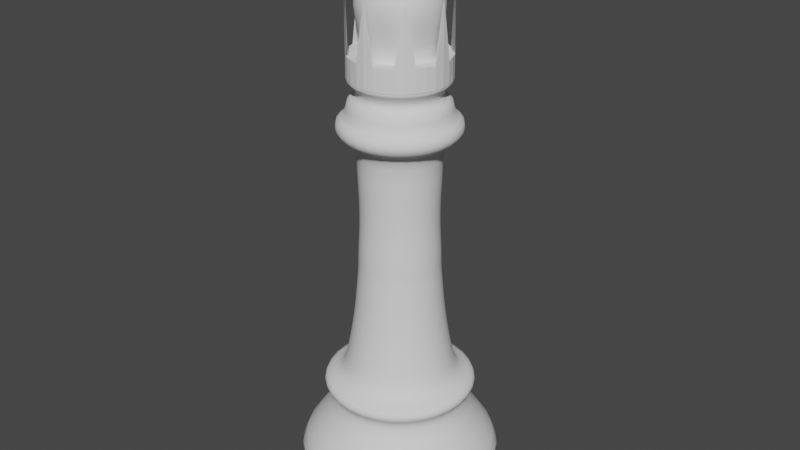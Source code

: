 # Source: kraljica.blend  (saved by Blender 3.3.6; exported with 4.5.12 LTS)
import bpy
from mathutils import Matrix  # noqa: F401  (used for matrix-valued properties, if any)

bpy.ops.wm.read_factory_settings(use_empty=True)
scene = bpy.context.scene
scene.name = 'Scene'

# ---- collections
col_collection = bpy.data.collections.new('Collection'); scene.collection.children.link(col_collection)

# ---- world
world_world = bpy.data.worlds.new('World'); scene.world = world_world
world_world.use_nodes = True; world_world.node_tree.nodes.clear()
_N = world_world.node_tree.nodes; _L = world_world.node_tree.links
n0 = _N.new('ShaderNodeOutputWorld'); n0.name = 'World Output'; n0.location = (300, 300)
n1 = _N.new('ShaderNodeBackground'); n1.name = 'Background'; n1.location = (10, 300)
n1.inputs[0].default_value = (0.05088, 0.05088, 0.05088, 1.0)
_L.new(n1.outputs[0], n0.inputs[0])
n0.is_active_output = True
world_world.color = (0.05088, 0.05088, 0.05088)
world_world.use_sun_shadow = False
world_world.sun_shadow_jitter_overblur = 0.0

# ---- meshes
me_vert = bpy.data.meshes.new('Vert')
me_vert.from_pydata([(0.0, 0.0, 0.0), (-0.2967, 0.0, 0.0), (-0.2967, 0.0, 0.03663), (-0.2784, 0.0, 0.03663), (-0.2784, 0.0, 0.06411), (-0.3077, 2.953e-09, 0.08609), (-0.3077, 2.953e-09, 0.1429), (-0.1996, 1.969e-08, 0.2674), (-0.1996, 1.969e-08, 0.3132), (-0.2308, 2.239e-08, 0.3334), (-0.2308, 2.239e-08, 0.3627), (-0.1813, 2.362e-08, 0.3718), (-0.163, 2.879e-08, 0.4103), (-0.1465, 4.085e-08, 0.5), (-0.1337, 5.143e-08, 0.5788), (-0.1245, 6.571e-08, 0.685), (-0.1209, 7.087e-08, 0.7235), (-0.1209, 7.087e-08, 0.7583), (-0.1191, 7.653e-08, 0.8004), (-0.1154, 8.367e-08, 0.8535), (-0.1154, 9.401e-08, 0.9305), (-0.1209, 1.053e-07, 1.015), (-0.1209, 1.191e-07, 1.117), (-0.1807, 1.191e-07, 1.117), (-0.1807, 1.191e-07, 1.172), (-0.1489, 1.191e-07, 1.172), (-0.1489, 1.191e-07, 1.228), (-0.1196, 1.191e-07, 1.228), (-0.1196, 1.191e-07, 1.257), (-0.1565, 1.227e-07, 1.284), (-0.1311, 1.227e-07, 1.284), (-0.1311, 1.227e-07, 1.34), (-0.09418, 1.227e-07, 1.34), (-0.1196, 1.365e-07, 1.443), (-0.1234, 1.41e-07, 1.476), (-0.1209, 1.458e-07, 1.512), (-0.1018, 1.511e-07, 1.551), (-0.07001, 1.552e-07, 1.582), (-0.03821, 1.567e-07, 1.593), (-0.02422, 1.567e-07, 1.593), (-0.02422, 1.567e-07, 1.576), (-0.0433, 1.567e-07, 1.576), (-0.0433, 1.567e-07, 1.593), (-0.02549, 1.567e-07, 1.593), (-0.02549, 1.567e-07, 1.598), (-0.01659, 1.594e-07, 1.618), (-0.0007613, 1.594e-07, 1.618), (-0.0007613, 1.594e-07, -0.001272), (3.14e-09, 0.03591, 1.658), (-0.007006, 0.03522, 1.658), (-0.01374, 0.03318, 1.658), (-0.01995, 0.02986, 1.658), (-0.0254, 0.0254, 1.658), (-0.02986, 0.01995, 1.658), (-0.03318, 0.01374, 1.658), (-0.03522, 0.007006, 1.658), (-0.03591, 0.0, 1.658), (-0.03522, -0.007006, 1.658), (-0.03318, -0.01374, 1.658), (-0.02986, -0.01995, 1.658), (-0.0254, -0.0254, 1.658), (-0.01995, -0.02986, 1.658), (-0.01374, -0.03318, 1.658), (-0.007006, -0.03522, 1.658), (3.14e-09, -0.03591, 1.658), (0.007007, -0.03522, 1.658), (0.01374, -0.03318, 1.658), (0.01995, -0.02986, 1.658), (0.0254, -0.0254, 1.658), (0.02986, -0.01995, 1.658), (0.03318, -0.01374, 1.658), (0.03522, -0.007006, 1.658), (0.03591, 0.0, 1.658), (0.03522, 0.007006, 1.658), (0.03318, 0.01374, 1.658), (0.02986, 0.01995, 1.658), (0.0254, 0.0254, 1.658), (0.01995, 0.02986, 1.658), (0.01374, 0.03318, 1.658), (0.007007, 0.03522, 1.658), (-3.14e-09, 0.0, 1.586), (0.01023, -0.03147, 1.675), (-0.02677, -0.01945, 1.675), (-0.02677, 0.01945, 1.675), (0.01023, 0.03147, 1.675), (0.03309, 0.0, 1.675), (0.0, 0.0, 1.695), (0.01574, -0.01143, 1.627), (0.01574, 0.01143, 1.627), (0.03519, -0.01143, 1.658), (0.03519, 0.01143, 1.658), (0.0, -0.037, 1.658), (0.02175, -0.02993, 1.658), (-0.03519, -0.01143, 1.658), (-0.02175, -0.02993, 1.658), (-0.02175, 0.02993, 1.658), (-0.03519, 0.01143, 1.658), (0.02175, 0.02993, 1.658), (0.0, 0.037, 1.658), (0.02546, -0.0185, 1.677), (-0.009726, -0.02993, 1.677), (-0.03147, 0.0, 1.677), (-0.009726, 0.02993, 1.677), (0.02546, 0.0185, 1.677), (0.006011, -0.0185, 1.69), (0.01945, 0.0, 1.69), (-0.01574, -0.01143, 1.69), (-0.01574, 0.01143, 1.69), (0.006011, 0.0185, 1.69)], [(0, 1), (1, 2), (2, 3), (3, 4), (4, 5), (5, 6), (6, 7), (7, 8), (8, 9), (9, 10), (10, 11), (11, 12), (12, 13), (13, 14), (14, 15), (15, 16), (16, 17), (17, 18), (18, 19), (19, 20), (20, 21), (21, 22), (22, 23), (23, 24), (24, 25), (25, 26), (26, 27), (27, 28), (28, 29), (29, 30), (30, 31), (31, 32), (32, 33), (33, 34), (34, 35), (35, 36), (36, 37), (37, 38), (38, 39), (39, 40), (40, 41), (41, 42), (42, 43), (43, 44), (44, 45), (45, 46), (46, 47), (88, 87)], [(48, 80, 49), (49, 80, 50), (50, 80, 51), (51, 80, 52), (52, 80, 53), (53, 80, 54), (54, 80, 55), (55, 80, 56), (56, 80, 57), (57, 80, 58), (58, 80, 59), (59, 80, 60), (60, 80, 61), (61, 80, 62), (62, 80, 63), (63, 80, 64), (64, 80, 65), (65, 80, 66), (66, 80, 67), (67, 80, 68), (68, 80, 69), (69, 80, 70), (70, 80, 71), (71, 80, 72), (72, 80, 73), (73, 80, 74), (74, 80, 75), (75, 80, 76), (76, 80, 77), (77, 80, 78), (48, 49, 50, 51, 52, 53, 54, 55, 56, 57, 58, 59, 60, 61, 62, 63, 64, 65, 66, 67, 68, 69, 70, 71, 72, 73, 74, 75, 76, 77, 78, 79), (78, 80, 79), (79, 80, 48), (81, 99, 104), (82, 100, 106), (83, 101, 107), (84, 102, 108), (85, 103, 105), (105, 108, 86), (105, 103, 108), (103, 84, 108), (108, 107, 86), (108, 102, 107), (102, 83, 107), (107, 106, 86), (107, 101, 106), (101, 82, 106), (106, 104, 86), (106, 100, 104), (100, 81, 104), (104, 105, 86), (104, 99, 105), (99, 85, 105), (90, 103, 85), (90, 97, 103), (97, 84, 103), (98, 102, 84), (98, 95, 102), (95, 83, 102), (96, 101, 83), (96, 93, 101), (93, 82, 101), (94, 100, 82), (94, 91, 100), (91, 81, 100), (92, 99, 81), (92, 89, 99), (89, 85, 99), (97, 98, 84), (95, 96, 83), (93, 94, 82), (91, 92, 81), (89, 90, 85)])
_uv = me_vert.uv_layers.new(name='UVMap')
_uv.uv.foreach_set('vector', [0.25, 0.49, 0.25, 0.25, 0.2968, 0.4854, 0.2968, 0.4854, 0.25, 0.25, 0.3418, 0.4717, 0.3418, 0.4717, 0.25, 0.25, 0.3833, 0.4496, 0.3833, 0.4496, 0.25, 0.25, 0.4197, 0.4197, 0.4197, 0.4197, 0.25, 0.25, 0.4496, 0.3833, 0.4496, 0.3833, 0.25, 0.25, 0.4717, 0.3418, 0.4717, 0.3418, 0.25, 0.25, 0.4854, 0.2968, 0.4854, 0.2968, 0.25, 0.25, 0.49, 0.25, 0.49, 0.25, 0.25, 0.25, 0.4854, 0.2032, 0.4854, 0.2032, 0.25, 0.25, 0.4717, 0.1582, 0.4717, 0.1582, 0.25, 0.25, 0.4496, 0.1167, 0.4496, 0.1167, 0.25, 0.25, 0.4197, 0.08029, 0.4197, 0.08029, 0.25, 0.25, 0.3833, 0.05045, 0.3833, 0.05045, 0.25, 0.25, 0.3418, 0.02827, 0.3418, 0.02827, 0.25, 0.25, 0.2968, 0.01461, 0.2968, 0.01461, 0.25, 0.25, 0.25, 0.01, 0.25, 0.01, 0.25, 0.25, 0.2032, 0.01461, 0.2032, 0.01461, 0.25, 0.25, 0.1582, 0.02827, 0.1582, 0.02827, 0.25, 0.25, 0.1167, 0.05045, 0.1167, 0.05045, 0.25, 0.25, 0.08029, 0.08029, 0.08029, 0.08029, 0.25, 0.25, 0.05045, 0.1167, 0.05045, 0.1167, 0.25, 0.25, 0.02827, 0.1582, 0.02827, 0.1582, 0.25, 0.25, 0.01461, 0.2032, 0.01461, 0.2032, 0.25, 0.25, 0.01, 0.25, 0.01, 0.25, 0.25, 0.25, 0.01461, 0.2968, 0.01461, 0.2968, 0.25, 0.25, 0.02827, 0.3418, 0.02827, 0.3418, 0.25, 0.25, 0.05045, 0.3833, 0.05045, 0.3833, 0.25, 0.25, 0.08029, 0.4197, 0.08029, 0.4197, 0.25, 0.25, 0.1167, 0.4496, 0.1167, 0.4496, 0.25, 0.25, 0.1582, 0.4717, 0.75, 0.49, 0.7968, 0.4854, 0.8418, 0.4717, 0.8833, 0.4496, 0.9197, 0.4197, 0.9496, 0.3833, 0.9717, 0.3418, 0.9854, 0.2968, 0.99, 0.25, 0.9854, 0.2032, 0.9717, 0.1582, 0.9496, 0.1167, 0.9197, 0.08029, 0.8833, 0.05045, 0.8418, 0.02827, 0.7968, 0.01461, 0.75, 0.01, 0.7032, 0.01461, 0.6582, 0.02827, 0.6167, 0.05045, 0.5803, 0.08029, 0.5504, 0.1167, 0.5283, 0.1582, 0.5146, 0.2032, 0.51, 0.25, 0.5146, 0.2968, 0.5283, 0.3418, 0.5504, 0.3833, 0.5803, 0.4197, 0.6167, 0.4496, 0.6582, 0.4717, 0.7032, 0.4854, 0.1582, 0.4717, 0.25, 0.25, 0.2032, 0.4854, 0.2032, 0.4854, 0.25, 0.25, 0.25, 0.49, 0.1818, 0.3149, 0.2727, 0.3149, 0.2273, 0.3937, 0.0, 0.3149, 0.09091, 0.3149, 0.04546, 0.3937, 0.7273, 0.3149, 0.8182, 0.3149, 0.7727, 0.3937, 0.5455, 0.3149, 0.6364, 0.3149, 0.5909, 0.3937, 0.3636, 0.3149, 0.4545, 0.3149, 0.4091, 0.3937, 0.4091, 0.3937, 0.5, 0.3937, 0.4545, 0.4724, 0.4091, 0.3937, 0.4545, 0.3149, 0.5, 0.3937, 0.4545, 0.3149, 0.5455, 0.3149, 0.5, 0.3937, 0.5909, 0.3937, 0.6818, 0.3937, 0.6364, 0.4724, 0.5909, 0.3937, 0.6364, 0.3149, 0.6818, 0.3937, 0.6364, 0.3149, 0.7273, 0.3149, 0.6818, 0.3937, 0.7727, 0.3937, 0.8636, 0.3937, 0.8182, 0.4724, 0.7727, 0.3937, 0.8182, 0.3149, 0.8636, 0.3937, 0.8182, 0.3149, 0.9091, 0.3149, 0.8636, 0.3937, 0.04546, 0.3937, 0.1364, 0.3937, 0.09091, 0.4724, 0.04546, 0.3937, 0.09091, 0.3149, 0.1364, 0.3937, 0.09091, 0.3149, 0.1818, 0.3149, 0.1364, 0.3937, 0.2273, 0.3937, 0.3182, 0.3937, 0.2727, 0.4724, 0.2273, 0.3937, 0.2727, 0.3149, 0.3182, 0.3937, 0.2727, 0.3149, 0.3636, 0.3149, 0.3182, 0.3937, 0.4091, 0.2362, 0.4545, 0.3149, 0.3636, 0.3149, 0.4091, 0.2362, 0.5, 0.2362, 0.4545, 0.3149, 0.5, 0.2362, 0.5455, 0.3149, 0.4545, 0.3149, 0.5909, 0.2362, 0.6364, 0.3149, 0.5455, 0.3149, 0.5909, 0.2362, 0.6818, 0.2362, 0.6364, 0.3149, 0.6818, 0.2362, 0.7273, 0.3149, 0.6364, 0.3149, 0.7727, 0.2362, 0.8182, 0.3149, 0.7273, 0.3149, 0.7727, 0.2362, 0.8636, 0.2362, 0.8182, 0.3149, 0.8636, 0.2362, 0.9091, 0.3149, 0.8182, 0.3149, 0.04546, 0.2362, 0.09091, 0.3149, 0.0, 0.3149, 0.04546, 0.2362, 0.1364, 0.2362, 0.09091, 0.3149, 0.1364, 0.2362, 0.1818, 0.3149, 0.09091, 0.3149, 0.2273, 0.2362, 0.2727, 0.3149, 0.1818, 0.3149, 0.2273, 0.2362, 0.3182, 0.2362, 0.2727, 0.3149, 0.3182, 0.2362, 0.3636, 0.3149, 0.2727, 0.3149, 0.5, 0.2362, 0.5909, 0.2362, 0.5455, 0.3149, 0.6818, 0.2362, 0.7727, 0.2362, 0.7273, 0.3149, 0.8636, 0.2362, 0.9545, 0.2362, 0.9091, 0.3149, 0.1364, 0.2362, 0.2273, 0.2362, 0.1818, 0.3149, 0.3182, 0.2362, 0.4091, 0.2362, 0.3636, 0.3149])
me_vert.update()
me_cylinder = bpy.data.meshes.new('Cylinder')
me_cylinder.from_pydata([(0.0, 1.0, -2.174), (0.1951, 0.9808, -1.0), (0.3827, 0.9239, -1.0), (0.5556, 0.8315, -1.0), (0.7071, 0.7071, -2.174), (0.8315, 0.5556, -1.0), (0.9239, 0.3827, -1.0), (0.9808, 0.1951, -1.0), (1.0, 0.0, -2.174), (0.9808, -0.1951, -1.0), (0.9239, -0.3827, -1.0), (0.8315, -0.5556, -1.0), (0.7071, -0.7071, -2.174), (0.5556, -0.8315, -1.0), (0.3827, -0.9239, -1.0), (0.1951, -0.9808, -1.0), (0.0, -1.0, -2.174), (-0.1951, -0.9808, -1.0), (-0.3827, -0.9239, -1.0), (-0.5556, -0.8315, -1.0), (-0.7071, -0.7071, -2.174), (-0.8315, -0.5556, -1.0), (-0.9239, -0.3827, -1.0), (-0.9808, -0.1951, -1.0), (-1.0, 0.0, -2.174), (-0.9808, 0.1951, -1.0), (-0.9239, 0.3827, -1.0), (-0.8315, 0.5556, -1.0), (-0.7071, 0.7071, -2.174), (-0.5556, 0.8315, -1.0), (-0.3827, 0.9239, -1.0), (-0.1951, 0.9808, -1.0), (-0.8315, 0.5556, -0.5459), (-0.9808, 0.1951, -0.5459), (0.0, 1.0, -0.5459), (0.9808, 0.1951, -0.5459), (0.8315, 0.5556, -0.5459), (0.5556, 0.8315, -0.5459), (0.1951, 0.9808, -0.5459), (-0.3827, 0.9239, -0.5459), (-0.7071, 0.7071, -0.5459), (-0.9239, 0.3827, -0.5459), (-1.0, 0.0, -0.5459), (1.0, 0.0, -0.5459), (0.9239, 0.3827, -0.5459), (0.7071, 0.7071, -0.5459), (0.3827, 0.9239, -0.5459), (-0.1951, 0.9808, -0.5459), (-0.5556, 0.8315, -0.5459), (-0.9808, -0.1951, -0.5459), (-0.8315, -0.5556, -0.5459), (-0.5556, -0.8315, -0.5459), (-0.1951, -0.9808, -0.5459), (0.1951, -0.9808, -0.5459), (0.5556, -0.8315, -0.5459), (0.8315, -0.5556, -0.5459), (0.9808, -0.1951, -0.5459), (-0.9239, -0.3827, -0.5459), (-0.7071, -0.7071, -0.5459), (-0.3827, -0.9239, -0.5459), (0.0, -1.0, -0.5459), (0.3827, -0.9239, -0.5459), (0.7071, -0.7071, -0.5459), (0.9239, -0.3827, -0.5459)], [], [(0, 34, 38, 1), (1, 38, 46, 2), (2, 46, 37, 3), (3, 37, 45, 4), (4, 45, 36, 5), (5, 36, 44, 6), (6, 44, 35, 7), (7, 35, 43, 8), (8, 43, 56, 9), (9, 56, 63, 10), (10, 63, 55, 11), (11, 55, 62, 12), (12, 62, 54, 13), (13, 54, 61, 14), (14, 61, 53, 15), (15, 53, 60, 16), (16, 60, 52, 17), (17, 52, 59, 18), (18, 59, 51, 19), (19, 51, 58, 20), (20, 58, 50, 21), (21, 50, 57, 22), (22, 57, 49, 23), (23, 49, 42, 24), (24, 42, 33, 25), (25, 33, 41, 26), (26, 41, 32, 27), (27, 32, 40, 28), (28, 40, 48, 29), (29, 48, 39, 30), (30, 39, 47, 31), (31, 47, 34, 0), (0, 1, 2, 3, 4, 5, 6, 7, 8, 9, 10, 11, 12, 13, 14, 15, 16, 17, 18, 19, 20, 21, 22, 23, 24, 25, 26, 27, 28, 29, 30, 31)])
_uv = me_cylinder.uv_layers.new(name='UVMap')
_uv.uv.foreach_set('vector', [1.0, 0.5, 1.0, 0.907, 0.9688, 0.7748, 0.9688, 0.5, 0.9688, 0.5, 0.9688, 0.7748, 0.9375, 0.6135, 0.9375, 0.5, 0.9375, 0.5, 0.9375, 0.6135, 0.9062, 0.7748, 0.9062, 0.5, 0.9062, 0.5, 0.9062, 0.7748, 0.875, 0.907, 0.875, 0.5, 0.875, 0.5, 0.875, 0.907, 0.8438, 0.7748, 0.8438, 0.5, 0.8438, 0.5, 0.8438, 0.7748, 0.8125, 0.6135, 0.8125, 0.5, 0.8125, 0.5, 0.8125, 0.6135, 0.7812, 0.7748, 0.7812, 0.5, 0.7812, 0.5, 0.7812, 0.7748, 0.75, 0.907, 0.75, 0.5, 0.75, 0.5, 0.75, 0.907, 0.7188, 0.7748, 0.7188, 0.5, 0.7188, 0.5, 0.7188, 0.7748, 0.6875, 0.6135, 0.6875, 0.5, 0.6875, 0.5, 0.6875, 0.6135, 0.6562, 0.7748, 0.6562, 0.5, 0.6562, 0.5, 0.6562, 0.7748, 0.625, 0.907, 0.625, 0.5, 0.625, 0.5, 0.625, 0.907, 0.5938, 0.7748, 0.5938, 0.5, 0.5938, 0.5, 0.5938, 0.7748, 0.5625, 0.6135, 0.5625, 0.5, 0.5625, 0.5, 0.5625, 0.6135, 0.5312, 0.7748, 0.5312, 0.5, 0.5312, 0.5, 0.5312, 0.7748, 0.5, 0.907, 0.5, 0.5, 0.5, 0.5, 0.5, 0.907, 0.4688, 0.7748, 0.4688, 0.5, 0.4688, 0.5, 0.4688, 0.7748, 0.4375, 0.6135, 0.4375, 0.5, 0.4375, 0.5, 0.4375, 0.6135, 0.4062, 0.7748, 0.4062, 0.5, 0.4062, 0.5, 0.4062, 0.7748, 0.375, 0.907, 0.375, 0.5, 0.375, 0.5, 0.375, 0.907, 0.3438, 0.7748, 0.3438, 0.5, 0.3438, 0.5, 0.3438, 0.7748, 0.3125, 0.6135, 0.3125, 0.5, 0.3125, 0.5, 0.3125, 0.6135, 0.2812, 0.7748, 0.2812, 0.5, 0.2812, 0.5, 0.2812, 0.7748, 0.25, 0.907, 0.25, 0.5, 0.25, 0.5, 0.25, 0.907, 0.2188, 0.7748, 0.2188, 0.5, 0.2188, 0.5, 0.2188, 0.7748, 0.1875, 0.6135, 0.1875, 0.5, 0.1875, 0.5, 0.1875, 0.6135, 0.1562, 0.7748, 0.1562, 0.5, 0.1562, 0.5, 0.1562, 0.7748, 0.125, 0.907, 0.125, 0.5, 0.125, 0.5, 0.125, 0.907, 0.09375, 0.7748, 0.09375, 0.5, 0.09375, 0.5, 0.09375, 0.7748, 0.0625, 0.6135, 0.0625, 0.5, 0.0625, 0.5, 0.0625, 0.6135, 0.03125, 0.7748, 0.03125, 0.5, 0.03125, 0.5, 0.03125, 0.7748, 0.0, 0.907, 0.0, 0.5, 0.75, 0.49, 0.7968, 0.4854, 0.8418, 0.4717, 0.8833, 0.4496, 0.9197, 0.4197, 0.9496, 0.3833, 0.9717, 0.3418, 0.9854, 0.2968, 0.99, 0.25, 0.9854, 0.2032, 0.9717, 0.1582, 0.9496, 0.1167, 0.9197, 0.08029, 0.8833, 0.05045, 0.8418, 0.02827, 0.7968, 0.01461, 0.75, 0.01, 0.7032, 0.01461, 0.6582, 0.02827, 0.6167, 0.05045, 0.5803, 0.08029, 0.5504, 0.1167, 0.5283, 0.1582, 0.5146, 0.2032, 0.51, 0.25, 0.5146, 0.2968, 0.5283, 0.3418, 0.5504, 0.3833, 0.5803, 0.4197, 0.6167, 0.4496, 0.6582, 0.4717, 0.7032, 0.4854])
me_cylinder.update()

# ---- objects
ob_empty = bpy.data.objects.new('Empty', None)
ob_vert = bpy.data.objects.new('Vert', me_vert)
ob_cylinder = bpy.data.objects.new('Cylinder', me_cylinder)

# ---- transforms, parenting, visibility, modifiers, constraints
ob_empty.location = (0.0, 0.0, 0.0)
ob_empty.rotation_euler = (1.571, 0.0, 3.142)
ob_empty.empty_display_type = 'IMAGE'
ob_empty.empty_display_size = 5.0
ob_vert.location = (0.0, 0.0, 0.0)
_m = ob_vert.modifiers.new('Screw', 'SCREW')
_m = ob_vert.modifiers.new('Subdivision', 'SUBSURF')
_m.levels = 3
_m.render_levels = 1
ob_cylinder.location = (0.0, 0.0, 1.208)
ob_cylinder.rotation_euler = (0.0, 3.142, 0.0)
ob_cylinder.scale = (0.1386, 0.1386, 0.1386)
_m = ob_cylinder.modifiers.new('Solidify', 'SOLIDIFY')
_m.thickness = 0.03
_m.offset = 1.0

# ---- collection membership
col_collection.objects.link(ob_empty)
col_collection.objects.link(ob_vert)
col_collection.objects.link(ob_cylinder)

# ---- scene / render settings (as saved in the file)
scene.frame_start = 1; scene.frame_end = 250; scene.frame_set(1)
scene.render.engine = 'BLENDER_EEVEE_NEXT'
scene.cycles.sampling_pattern = 'TABULATED_SOBOL'
scene.cycles.use_light_tree = False
scene.view_settings.view_transform = 'Filmic'
bpy.context.view_layer.update()

# ---- added for rendering (the .blend has no active camera and no usable light): camera, sun
cam_auto = bpy.data.cameras.new('AutoCamera')
cam_auto.lens = 50.0
cam_auto.sensor_width = 36.0
cam_auto.clip_end = 1000.0
ob_auto_camera = bpy.data.objects.new('AutoCamera', cam_auto)
scene.collection.objects.link(ob_auto_camera)
ob_auto_camera.location = (1.764, -2.1168, 2.25808)
ob_auto_camera.rotation_euler = (1.09748, -7.21219e-08, 0.694738)
scene.camera = ob_auto_camera
light_auto_sun = bpy.data.lights.new('AutoSun', 'SUN')
light_auto_sun.energy = 3.0
light_auto_sun.angle = 0.0523599
ob_auto_sun = bpy.data.objects.new('AutoSun', light_auto_sun)
scene.collection.objects.link(ob_auto_sun)
ob_auto_sun.rotation_euler = (0.872665, 0.174533, 0.523599)
bpy.context.view_layer.update()
